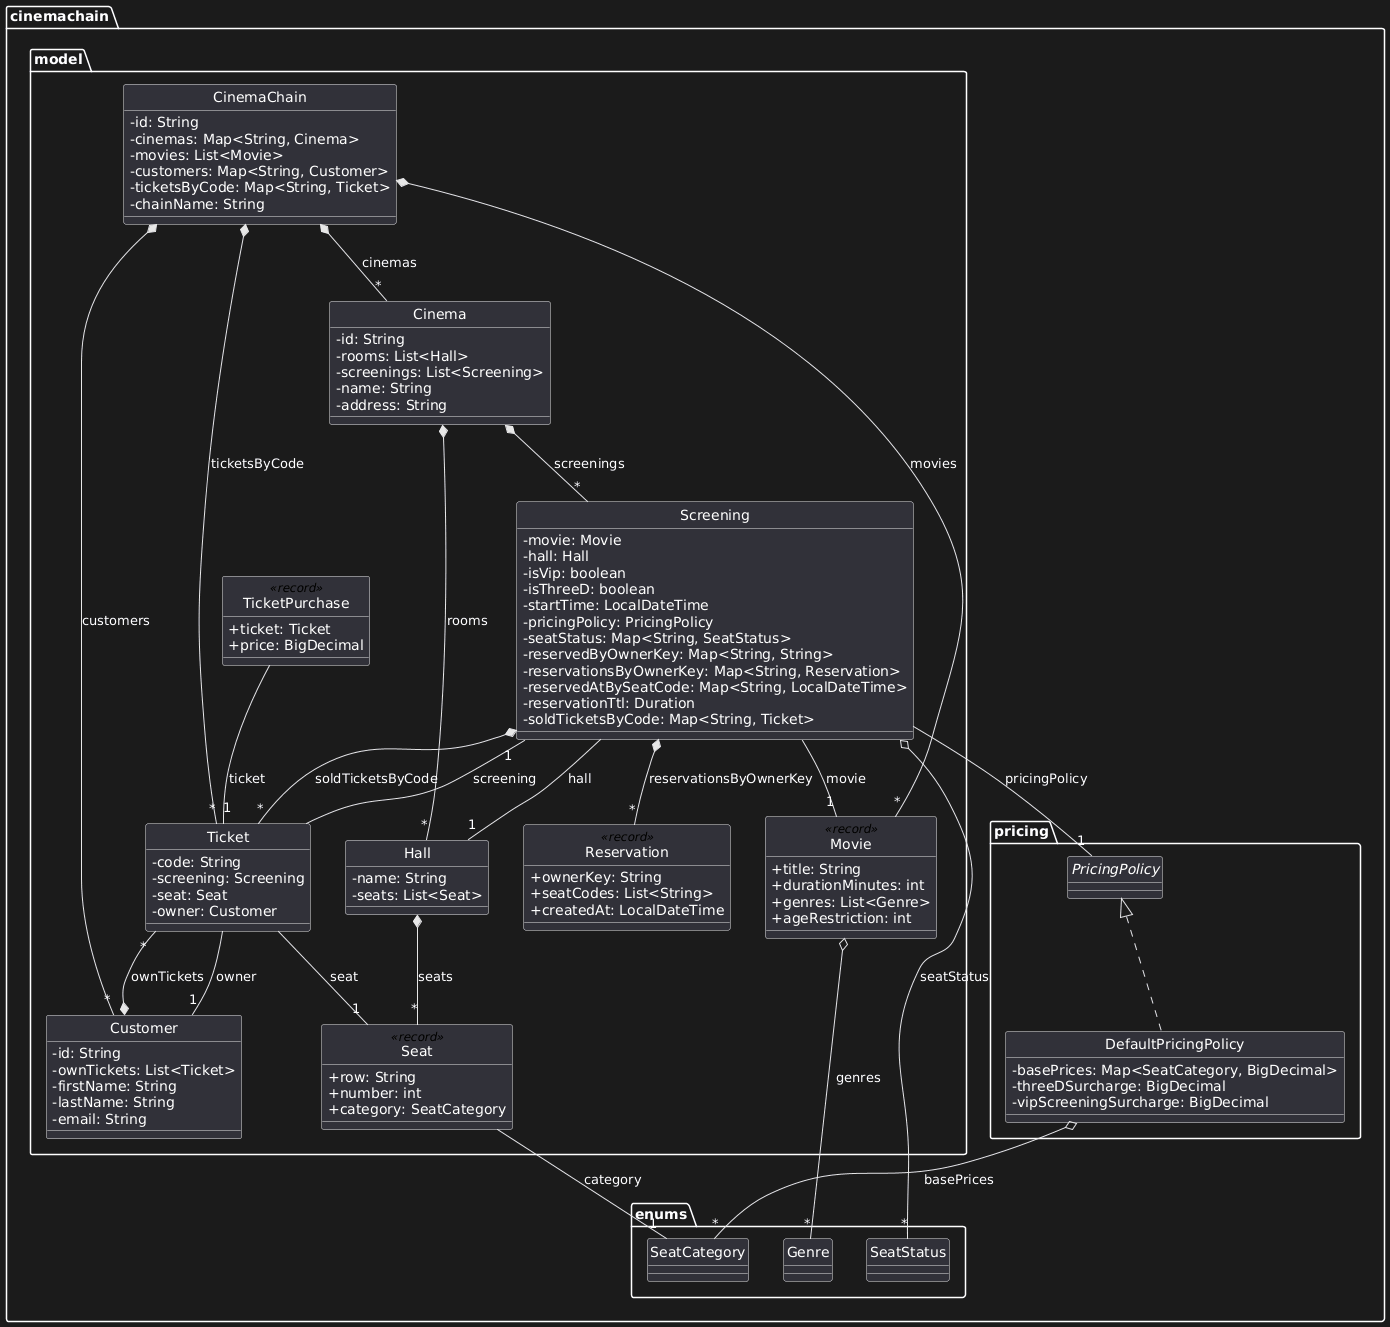

The diagram above was rendered by PlantUML. Its source (embedded in the PNG):
@startuml
hide circle
skinparam classAttributeIconSize 0

package "cinemachain.enums" {
enum Genre {
}

enum SeatCategory {
}

enum SeatStatus {
}
}

package "cinemachain.pricing" {
interface PricingPolicy {
}

class DefaultPricingPolicy {
  - basePrices: Map<SeatCategory, BigDecimal>
  - threeDSurcharge: BigDecimal
  - vipScreeningSurcharge: BigDecimal
}
}

package "cinemachain.model" {
class CinemaChain {
  - id: String
  - cinemas: Map<String, Cinema>
  - movies: List<Movie>
  - customers: Map<String, Customer>
  - ticketsByCode: Map<String, Ticket>
  - chainName: String
}

class Cinema {
  - id: String
  - rooms: List<Hall>
  - screenings: List<Screening>
  - name: String
  - address: String
}

class Customer {
  - id: String
  - ownTickets: List<Ticket>
  - firstName: String
  - lastName: String
  - email: String
}

class Hall {
  - name: String
  - seats: List<Seat>
}

class Movie <<record>> {
  + title: String
  + durationMinutes: int
  + genres: List<Genre>
  + ageRestriction: int
}

class Screening {
  - movie: Movie
  - hall: Hall
  - isVip: boolean
  - isThreeD: boolean
  - startTime: LocalDateTime
  - pricingPolicy: PricingPolicy
  - seatStatus: Map<String, SeatStatus>
  - reservedByOwnerKey: Map<String, String>
  - reservationsByOwnerKey: Map<String, Reservation>
  - reservedAtBySeatCode: Map<String, LocalDateTime>
  - reservationTtl: Duration
  - soldTicketsByCode: Map<String, Ticket>
}

class Seat <<record>> {
  + row: String
  + number: int
  + category: SeatCategory
}

class Reservation <<record>> {
  + ownerKey: String
  + seatCodes: List<String>
  + createdAt: LocalDateTime
}

class Ticket {
  - code: String
  - screening: Screening
  - seat: Seat
  - owner: Customer
}

class TicketPurchase <<record>> {
  + ticket: Ticket
  + price: BigDecimal
}
}

' Relationships
PricingPolicy <|.. DefaultPricingPolicy
DefaultPricingPolicy o-- "*" SeatCategory : basePrices

Cinema *-- "*" Hall : rooms
Cinema *-- "*" Screening : screenings

CinemaChain *-- "*" Cinema : cinemas
CinemaChain *-- "*" Movie : movies
CinemaChain *-- "*" Customer : customers
CinemaChain *-- "*" Ticket : ticketsByCode

Customer *-- "*" Ticket : ownTickets
Hall *-- "*" Seat : seats

Movie o-- "*" Genre : genres

Screening -- "1" Movie : movie
Screening -- "1" Hall : hall
Screening -- "1" PricingPolicy : pricingPolicy
Screening o-- "*" SeatStatus : seatStatus
Screening *-- "*" Reservation : reservationsByOwnerKey
Screening *-- "*" Ticket : soldTicketsByCode

Seat -- "1" SeatCategory : category

Ticket -- "1" Screening : screening
Ticket -- "1" Seat : seat
Ticket -- "1" Customer : owner

TicketPurchase -- "1" Ticket : ticket
@enduml